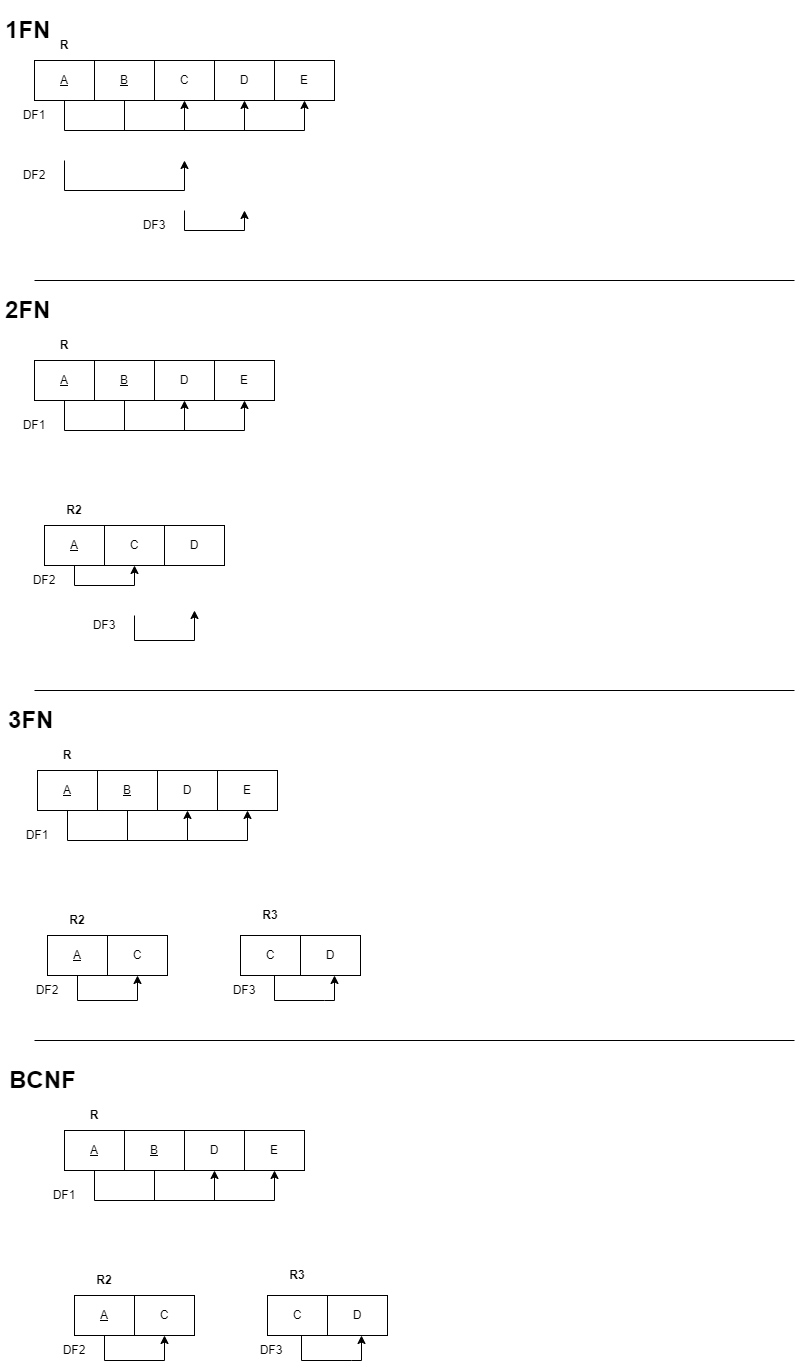

The diagram above was exported from draw.io. Its source (the exported page's mxGraphModel, read from the mxfile embedded in the PNG):
<mxGraphModel dx="1422" dy="762" grid="1" gridSize="10" guides="1" tooltips="1" connect="1" arrows="1" fold="1" page="1" pageScale="1" pageWidth="827" pageHeight="1169" math="0" shadow="0">
  <root>
    <mxCell id="0" />
    <mxCell id="1" parent="0" />
    <mxCell id="ddFyG5otOk4gVr9gfowb-1" value="&lt;u&gt;A&lt;/u&gt;" style="rounded=0;whiteSpace=wrap;html=1;" parent="1" vertex="1">
      <mxGeometry x="40" y="60" width="60" height="40" as="geometry" />
    </mxCell>
    <mxCell id="ddFyG5otOk4gVr9gfowb-4" value="&lt;b&gt;R&lt;/b&gt;" style="text;html=1;strokeColor=none;fillColor=none;align=center;verticalAlign=middle;whiteSpace=wrap;rounded=0;" parent="1" vertex="1">
      <mxGeometry x="40" y="30" width="60" height="30" as="geometry" />
    </mxCell>
    <mxCell id="ddFyG5otOk4gVr9gfowb-5" value="&lt;u&gt;B&lt;/u&gt;" style="rounded=0;whiteSpace=wrap;html=1;" parent="1" vertex="1">
      <mxGeometry x="100" y="60" width="60" height="40" as="geometry" />
    </mxCell>
    <mxCell id="ddFyG5otOk4gVr9gfowb-6" value="C" style="rounded=0;whiteSpace=wrap;html=1;" parent="1" vertex="1">
      <mxGeometry x="160" y="60" width="60" height="40" as="geometry" />
    </mxCell>
    <mxCell id="ddFyG5otOk4gVr9gfowb-7" value="D" style="rounded=0;whiteSpace=wrap;html=1;" parent="1" vertex="1">
      <mxGeometry x="220" y="60" width="60" height="40" as="geometry" />
    </mxCell>
    <mxCell id="ddFyG5otOk4gVr9gfowb-8" value="E" style="rounded=0;whiteSpace=wrap;html=1;" parent="1" vertex="1">
      <mxGeometry x="280" y="60" width="60" height="40" as="geometry" />
    </mxCell>
    <mxCell id="ddFyG5otOk4gVr9gfowb-9" value="" style="endArrow=classic;html=1;rounded=0;exitX=0.5;exitY=1;exitDx=0;exitDy=0;entryX=0.5;entryY=1;entryDx=0;entryDy=0;" parent="1" source="ddFyG5otOk4gVr9gfowb-1" target="ddFyG5otOk4gVr9gfowb-8" edge="1">
      <mxGeometry width="50" height="50" relative="1" as="geometry">
        <mxPoint x="80" y="200" as="sourcePoint" />
        <mxPoint x="130" y="150" as="targetPoint" />
        <Array as="points">
          <mxPoint x="70" y="130" />
          <mxPoint x="310" y="130" />
        </Array>
      </mxGeometry>
    </mxCell>
    <mxCell id="ddFyG5otOk4gVr9gfowb-10" value="" style="endArrow=none;html=1;rounded=0;" parent="1" edge="1">
      <mxGeometry width="50" height="50" relative="1" as="geometry">
        <mxPoint x="130" y="100" as="sourcePoint" />
        <mxPoint x="130" y="130" as="targetPoint" />
      </mxGeometry>
    </mxCell>
    <mxCell id="ddFyG5otOk4gVr9gfowb-11" value="" style="endArrow=classic;html=1;rounded=0;entryX=0.5;entryY=1;entryDx=0;entryDy=0;" parent="1" target="ddFyG5otOk4gVr9gfowb-6" edge="1">
      <mxGeometry width="50" height="50" relative="1" as="geometry">
        <mxPoint x="190" y="130" as="sourcePoint" />
        <mxPoint x="440" y="130" as="targetPoint" />
      </mxGeometry>
    </mxCell>
    <mxCell id="ddFyG5otOk4gVr9gfowb-12" value="" style="endArrow=classic;html=1;rounded=0;entryX=0.5;entryY=1;entryDx=0;entryDy=0;" parent="1" target="ddFyG5otOk4gVr9gfowb-7" edge="1">
      <mxGeometry width="50" height="50" relative="1" as="geometry">
        <mxPoint x="250" y="130" as="sourcePoint" />
        <mxPoint x="440" y="130" as="targetPoint" />
      </mxGeometry>
    </mxCell>
    <mxCell id="ddFyG5otOk4gVr9gfowb-13" value="DF1" style="text;html=1;strokeColor=none;fillColor=none;align=center;verticalAlign=middle;whiteSpace=wrap;rounded=0;" parent="1" vertex="1">
      <mxGeometry x="10" y="100" width="60" height="30" as="geometry" />
    </mxCell>
    <mxCell id="ddFyG5otOk4gVr9gfowb-14" value="" style="endArrow=classic;html=1;rounded=0;" parent="1" edge="1">
      <mxGeometry width="50" height="50" relative="1" as="geometry">
        <mxPoint x="70" y="160" as="sourcePoint" />
        <mxPoint x="190" y="160" as="targetPoint" />
        <Array as="points">
          <mxPoint x="70" y="190" />
          <mxPoint x="190" y="190" />
        </Array>
      </mxGeometry>
    </mxCell>
    <mxCell id="ddFyG5otOk4gVr9gfowb-15" value="DF2" style="text;html=1;strokeColor=none;fillColor=none;align=center;verticalAlign=middle;whiteSpace=wrap;rounded=0;" parent="1" vertex="1">
      <mxGeometry x="10" y="160" width="60" height="30" as="geometry" />
    </mxCell>
    <mxCell id="ddFyG5otOk4gVr9gfowb-16" value="" style="endArrow=classic;html=1;rounded=0;" parent="1" edge="1">
      <mxGeometry width="50" height="50" relative="1" as="geometry">
        <mxPoint x="190" y="210" as="sourcePoint" />
        <mxPoint x="250" y="210" as="targetPoint" />
        <Array as="points">
          <mxPoint x="190" y="230" />
          <mxPoint x="250" y="230" />
        </Array>
      </mxGeometry>
    </mxCell>
    <mxCell id="ddFyG5otOk4gVr9gfowb-17" value="DF3" style="text;html=1;strokeColor=none;fillColor=none;align=center;verticalAlign=middle;whiteSpace=wrap;rounded=0;" parent="1" vertex="1">
      <mxGeometry x="130" y="210" width="60" height="30" as="geometry" />
    </mxCell>
    <mxCell id="ddFyG5otOk4gVr9gfowb-18" value="" style="endArrow=none;html=1;rounded=0;" parent="1" edge="1">
      <mxGeometry width="50" height="50" relative="1" as="geometry">
        <mxPoint x="40" y="280" as="sourcePoint" />
        <mxPoint x="800" y="280" as="targetPoint" />
      </mxGeometry>
    </mxCell>
    <mxCell id="ddFyG5otOk4gVr9gfowb-19" value="&lt;u&gt;A&lt;/u&gt;" style="rounded=0;whiteSpace=wrap;html=1;" parent="1" vertex="1">
      <mxGeometry x="40" y="360" width="60" height="40" as="geometry" />
    </mxCell>
    <mxCell id="ddFyG5otOk4gVr9gfowb-20" value="&lt;u&gt;B&lt;/u&gt;" style="rounded=0;whiteSpace=wrap;html=1;" parent="1" vertex="1">
      <mxGeometry x="100" y="360" width="60" height="40" as="geometry" />
    </mxCell>
    <mxCell id="ddFyG5otOk4gVr9gfowb-21" value="D" style="rounded=0;whiteSpace=wrap;html=1;" parent="1" vertex="1">
      <mxGeometry x="160" y="360" width="60" height="40" as="geometry" />
    </mxCell>
    <mxCell id="ddFyG5otOk4gVr9gfowb-22" value="E" style="rounded=0;whiteSpace=wrap;html=1;" parent="1" vertex="1">
      <mxGeometry x="220" y="360" width="60" height="40" as="geometry" />
    </mxCell>
    <mxCell id="ddFyG5otOk4gVr9gfowb-23" value="&lt;b&gt;R&lt;/b&gt;" style="text;html=1;strokeColor=none;fillColor=none;align=center;verticalAlign=middle;whiteSpace=wrap;rounded=0;" parent="1" vertex="1">
      <mxGeometry x="40" y="330" width="60" height="30" as="geometry" />
    </mxCell>
    <mxCell id="ddFyG5otOk4gVr9gfowb-24" value="" style="endArrow=classic;html=1;rounded=0;exitX=0.5;exitY=1;exitDx=0;exitDy=0;entryX=0.5;entryY=1;entryDx=0;entryDy=0;" parent="1" source="ddFyG5otOk4gVr9gfowb-19" target="ddFyG5otOk4gVr9gfowb-22" edge="1">
      <mxGeometry width="50" height="50" relative="1" as="geometry">
        <mxPoint x="350" y="260" as="sourcePoint" />
        <mxPoint x="400" y="210" as="targetPoint" />
        <Array as="points">
          <mxPoint x="70" y="430" />
          <mxPoint x="250" y="430" />
        </Array>
      </mxGeometry>
    </mxCell>
    <mxCell id="ddFyG5otOk4gVr9gfowb-25" value="" style="endArrow=none;html=1;rounded=0;exitX=0.5;exitY=1;exitDx=0;exitDy=0;" parent="1" source="ddFyG5otOk4gVr9gfowb-20" edge="1">
      <mxGeometry width="50" height="50" relative="1" as="geometry">
        <mxPoint x="350" y="260" as="sourcePoint" />
        <mxPoint x="130" y="430" as="targetPoint" />
      </mxGeometry>
    </mxCell>
    <mxCell id="ddFyG5otOk4gVr9gfowb-26" value="" style="endArrow=classic;html=1;rounded=0;entryX=0.5;entryY=1;entryDx=0;entryDy=0;" parent="1" target="ddFyG5otOk4gVr9gfowb-21" edge="1">
      <mxGeometry width="50" height="50" relative="1" as="geometry">
        <mxPoint x="190" y="430" as="sourcePoint" />
        <mxPoint x="400" y="210" as="targetPoint" />
      </mxGeometry>
    </mxCell>
    <mxCell id="ddFyG5otOk4gVr9gfowb-27" value="C" style="rounded=0;whiteSpace=wrap;html=1;" parent="1" vertex="1">
      <mxGeometry x="110" y="525" width="60" height="40" as="geometry" />
    </mxCell>
    <mxCell id="ddFyG5otOk4gVr9gfowb-28" value="&lt;u&gt;A&lt;/u&gt;" style="rounded=0;whiteSpace=wrap;html=1;" parent="1" vertex="1">
      <mxGeometry x="50" y="525" width="60" height="40" as="geometry" />
    </mxCell>
    <mxCell id="ddFyG5otOk4gVr9gfowb-29" value="&lt;b&gt;R2&lt;/b&gt;" style="text;html=1;strokeColor=none;fillColor=none;align=center;verticalAlign=middle;whiteSpace=wrap;rounded=0;" parent="1" vertex="1">
      <mxGeometry x="50" y="495" width="60" height="30" as="geometry" />
    </mxCell>
    <mxCell id="ddFyG5otOk4gVr9gfowb-30" value="" style="endArrow=classic;html=1;rounded=0;exitX=0.5;exitY=1;exitDx=0;exitDy=0;entryX=0.5;entryY=1;entryDx=0;entryDy=0;" parent="1" source="ddFyG5otOk4gVr9gfowb-28" target="ddFyG5otOk4gVr9gfowb-27" edge="1">
      <mxGeometry width="50" height="50" relative="1" as="geometry">
        <mxPoint x="90" y="635" as="sourcePoint" />
        <mxPoint x="140" y="585" as="targetPoint" />
        <Array as="points">
          <mxPoint x="80" y="585" />
          <mxPoint x="140" y="585" />
        </Array>
      </mxGeometry>
    </mxCell>
    <mxCell id="ddFyG5otOk4gVr9gfowb-31" value="" style="endArrow=classic;html=1;rounded=0;" parent="1" edge="1">
      <mxGeometry width="50" height="50" relative="1" as="geometry">
        <mxPoint x="140" y="615" as="sourcePoint" />
        <mxPoint x="200" y="610" as="targetPoint" />
        <Array as="points">
          <mxPoint x="140" y="640" />
          <mxPoint x="200" y="640" />
        </Array>
      </mxGeometry>
    </mxCell>
    <mxCell id="ddFyG5otOk4gVr9gfowb-32" value="D" style="rounded=0;whiteSpace=wrap;html=1;" parent="1" vertex="1">
      <mxGeometry x="170" y="525" width="60" height="40" as="geometry" />
    </mxCell>
    <mxCell id="ddFyG5otOk4gVr9gfowb-33" value="DF2" style="text;html=1;strokeColor=none;fillColor=none;align=center;verticalAlign=middle;whiteSpace=wrap;rounded=0;" parent="1" vertex="1">
      <mxGeometry x="20" y="565" width="60" height="30" as="geometry" />
    </mxCell>
    <mxCell id="ddFyG5otOk4gVr9gfowb-34" value="DF3" style="text;html=1;strokeColor=none;fillColor=none;align=center;verticalAlign=middle;whiteSpace=wrap;rounded=0;" parent="1" vertex="1">
      <mxGeometry x="80" y="610" width="60" height="30" as="geometry" />
    </mxCell>
    <mxCell id="ddFyG5otOk4gVr9gfowb-35" value="DF1" style="text;html=1;strokeColor=none;fillColor=none;align=center;verticalAlign=middle;whiteSpace=wrap;rounded=0;" parent="1" vertex="1">
      <mxGeometry x="10" y="410" width="60" height="30" as="geometry" />
    </mxCell>
    <mxCell id="ddFyG5otOk4gVr9gfowb-37" value="" style="endArrow=none;html=1;rounded=0;" parent="1" edge="1">
      <mxGeometry width="50" height="50" relative="1" as="geometry">
        <mxPoint x="40" y="690" as="sourcePoint" />
        <mxPoint x="800" y="690" as="targetPoint" />
      </mxGeometry>
    </mxCell>
    <mxCell id="AlG7MND78kMXjNcz4e8m-1" value="&lt;h1&gt;1FN&lt;/h1&gt;" style="text;html=1;strokeColor=none;fillColor=none;spacing=5;spacingTop=-20;whiteSpace=wrap;overflow=hidden;rounded=0;" vertex="1" parent="1">
      <mxGeometry x="6" y="10" width="60" height="40" as="geometry" />
    </mxCell>
    <mxCell id="AlG7MND78kMXjNcz4e8m-2" value="&lt;h1&gt;2FN&lt;/h1&gt;" style="text;html=1;strokeColor=none;fillColor=none;spacing=5;spacingTop=-20;whiteSpace=wrap;overflow=hidden;rounded=0;" vertex="1" parent="1">
      <mxGeometry x="6" y="290" width="60" height="40" as="geometry" />
    </mxCell>
    <mxCell id="AlG7MND78kMXjNcz4e8m-3" value="&lt;u&gt;A&lt;/u&gt;" style="rounded=0;whiteSpace=wrap;html=1;" vertex="1" parent="1">
      <mxGeometry x="43" y="770" width="60" height="40" as="geometry" />
    </mxCell>
    <mxCell id="AlG7MND78kMXjNcz4e8m-4" value="&lt;u&gt;B&lt;/u&gt;" style="rounded=0;whiteSpace=wrap;html=1;" vertex="1" parent="1">
      <mxGeometry x="103" y="770" width="60" height="40" as="geometry" />
    </mxCell>
    <mxCell id="AlG7MND78kMXjNcz4e8m-5" value="D" style="rounded=0;whiteSpace=wrap;html=1;" vertex="1" parent="1">
      <mxGeometry x="163" y="770" width="60" height="40" as="geometry" />
    </mxCell>
    <mxCell id="AlG7MND78kMXjNcz4e8m-6" value="E" style="rounded=0;whiteSpace=wrap;html=1;" vertex="1" parent="1">
      <mxGeometry x="223" y="770" width="60" height="40" as="geometry" />
    </mxCell>
    <mxCell id="AlG7MND78kMXjNcz4e8m-7" value="&lt;b&gt;R&lt;/b&gt;" style="text;html=1;strokeColor=none;fillColor=none;align=center;verticalAlign=middle;whiteSpace=wrap;rounded=0;" vertex="1" parent="1">
      <mxGeometry x="43" y="740" width="60" height="30" as="geometry" />
    </mxCell>
    <mxCell id="AlG7MND78kMXjNcz4e8m-8" value="" style="endArrow=classic;html=1;rounded=0;exitX=0.5;exitY=1;exitDx=0;exitDy=0;entryX=0.5;entryY=1;entryDx=0;entryDy=0;" edge="1" parent="1" source="AlG7MND78kMXjNcz4e8m-3" target="AlG7MND78kMXjNcz4e8m-6">
      <mxGeometry width="50" height="50" relative="1" as="geometry">
        <mxPoint x="353" y="670" as="sourcePoint" />
        <mxPoint x="403" y="620" as="targetPoint" />
        <Array as="points">
          <mxPoint x="73" y="840" />
          <mxPoint x="253" y="840" />
        </Array>
      </mxGeometry>
    </mxCell>
    <mxCell id="AlG7MND78kMXjNcz4e8m-9" value="" style="endArrow=none;html=1;rounded=0;exitX=0.5;exitY=1;exitDx=0;exitDy=0;" edge="1" parent="1" source="AlG7MND78kMXjNcz4e8m-4">
      <mxGeometry width="50" height="50" relative="1" as="geometry">
        <mxPoint x="353" y="670" as="sourcePoint" />
        <mxPoint x="133" y="840" as="targetPoint" />
      </mxGeometry>
    </mxCell>
    <mxCell id="AlG7MND78kMXjNcz4e8m-10" value="" style="endArrow=classic;html=1;rounded=0;entryX=0.5;entryY=1;entryDx=0;entryDy=0;" edge="1" parent="1" target="AlG7MND78kMXjNcz4e8m-5">
      <mxGeometry width="50" height="50" relative="1" as="geometry">
        <mxPoint x="193" y="840" as="sourcePoint" />
        <mxPoint x="403" y="620" as="targetPoint" />
      </mxGeometry>
    </mxCell>
    <mxCell id="AlG7MND78kMXjNcz4e8m-11" value="C" style="rounded=0;whiteSpace=wrap;html=1;" vertex="1" parent="1">
      <mxGeometry x="113" y="935" width="60" height="40" as="geometry" />
    </mxCell>
    <mxCell id="AlG7MND78kMXjNcz4e8m-12" value="&lt;u&gt;A&lt;/u&gt;" style="rounded=0;whiteSpace=wrap;html=1;" vertex="1" parent="1">
      <mxGeometry x="53" y="935" width="60" height="40" as="geometry" />
    </mxCell>
    <mxCell id="AlG7MND78kMXjNcz4e8m-13" value="&lt;b&gt;R2&lt;/b&gt;" style="text;html=1;strokeColor=none;fillColor=none;align=center;verticalAlign=middle;whiteSpace=wrap;rounded=0;" vertex="1" parent="1">
      <mxGeometry x="53" y="905" width="60" height="30" as="geometry" />
    </mxCell>
    <mxCell id="AlG7MND78kMXjNcz4e8m-14" value="" style="endArrow=classic;html=1;rounded=0;exitX=0.5;exitY=1;exitDx=0;exitDy=0;entryX=0.5;entryY=1;entryDx=0;entryDy=0;" edge="1" parent="1" source="AlG7MND78kMXjNcz4e8m-12" target="AlG7MND78kMXjNcz4e8m-11">
      <mxGeometry width="50" height="50" relative="1" as="geometry">
        <mxPoint x="93" y="1045" as="sourcePoint" />
        <mxPoint x="143" y="995" as="targetPoint" />
        <Array as="points">
          <mxPoint x="83" y="1000" />
          <mxPoint x="143" y="1000" />
        </Array>
      </mxGeometry>
    </mxCell>
    <mxCell id="AlG7MND78kMXjNcz4e8m-15" value="" style="endArrow=classic;html=1;rounded=0;exitX=1;exitY=0;exitDx=0;exitDy=0;" edge="1" parent="1" source="AlG7MND78kMXjNcz4e8m-18">
      <mxGeometry width="50" height="50" relative="1" as="geometry">
        <mxPoint x="280" y="980" as="sourcePoint" />
        <mxPoint x="340" y="975" as="targetPoint" />
        <Array as="points">
          <mxPoint x="280" y="1000" />
          <mxPoint x="330" y="1000" />
          <mxPoint x="340" y="1000" />
        </Array>
      </mxGeometry>
    </mxCell>
    <mxCell id="AlG7MND78kMXjNcz4e8m-17" value="DF2" style="text;html=1;strokeColor=none;fillColor=none;align=center;verticalAlign=middle;whiteSpace=wrap;rounded=0;" vertex="1" parent="1">
      <mxGeometry x="23" y="975" width="60" height="30" as="geometry" />
    </mxCell>
    <mxCell id="AlG7MND78kMXjNcz4e8m-18" value="DF3" style="text;html=1;strokeColor=none;fillColor=none;align=center;verticalAlign=middle;whiteSpace=wrap;rounded=0;" vertex="1" parent="1">
      <mxGeometry x="220" y="975" width="60" height="30" as="geometry" />
    </mxCell>
    <mxCell id="AlG7MND78kMXjNcz4e8m-19" value="DF1" style="text;html=1;strokeColor=none;fillColor=none;align=center;verticalAlign=middle;whiteSpace=wrap;rounded=0;" vertex="1" parent="1">
      <mxGeometry x="13" y="820" width="60" height="30" as="geometry" />
    </mxCell>
    <mxCell id="AlG7MND78kMXjNcz4e8m-20" value="" style="endArrow=none;html=1;rounded=0;" edge="1" parent="1">
      <mxGeometry width="50" height="50" relative="1" as="geometry">
        <mxPoint x="40" y="1040" as="sourcePoint" />
        <mxPoint x="800" y="1040" as="targetPoint" />
      </mxGeometry>
    </mxCell>
    <mxCell id="AlG7MND78kMXjNcz4e8m-21" value="&lt;h1&gt;3FN&lt;/h1&gt;" style="text;html=1;strokeColor=none;fillColor=none;spacing=5;spacingTop=-20;whiteSpace=wrap;overflow=hidden;rounded=0;" vertex="1" parent="1">
      <mxGeometry x="9" y="700" width="60" height="40" as="geometry" />
    </mxCell>
    <mxCell id="AlG7MND78kMXjNcz4e8m-22" value="C" style="rounded=0;whiteSpace=wrap;html=1;" vertex="1" parent="1">
      <mxGeometry x="246" y="935" width="60" height="40" as="geometry" />
    </mxCell>
    <mxCell id="AlG7MND78kMXjNcz4e8m-23" value="D" style="rounded=0;whiteSpace=wrap;html=1;" vertex="1" parent="1">
      <mxGeometry x="306" y="935" width="60" height="40" as="geometry" />
    </mxCell>
    <mxCell id="AlG7MND78kMXjNcz4e8m-24" value="&lt;b&gt;R3&lt;/b&gt;" style="text;html=1;strokeColor=none;fillColor=none;align=center;verticalAlign=middle;whiteSpace=wrap;rounded=0;" vertex="1" parent="1">
      <mxGeometry x="246" y="900" width="60" height="30" as="geometry" />
    </mxCell>
    <mxCell id="AlG7MND78kMXjNcz4e8m-25" value="&lt;h1&gt;BCNF&lt;/h1&gt;" style="text;html=1;strokeColor=none;fillColor=none;spacing=5;spacingTop=-20;whiteSpace=wrap;overflow=hidden;rounded=0;" vertex="1" parent="1">
      <mxGeometry x="10" y="1060" width="74" height="40" as="geometry" />
    </mxCell>
    <mxCell id="AlG7MND78kMXjNcz4e8m-26" value="&lt;u&gt;A&lt;/u&gt;" style="rounded=0;whiteSpace=wrap;html=1;" vertex="1" parent="1">
      <mxGeometry x="70" y="1130" width="60" height="40" as="geometry" />
    </mxCell>
    <mxCell id="AlG7MND78kMXjNcz4e8m-27" value="&lt;u&gt;B&lt;/u&gt;" style="rounded=0;whiteSpace=wrap;html=1;" vertex="1" parent="1">
      <mxGeometry x="130" y="1130" width="60" height="40" as="geometry" />
    </mxCell>
    <mxCell id="AlG7MND78kMXjNcz4e8m-28" value="D" style="rounded=0;whiteSpace=wrap;html=1;" vertex="1" parent="1">
      <mxGeometry x="190" y="1130" width="60" height="40" as="geometry" />
    </mxCell>
    <mxCell id="AlG7MND78kMXjNcz4e8m-29" value="E" style="rounded=0;whiteSpace=wrap;html=1;" vertex="1" parent="1">
      <mxGeometry x="250" y="1130" width="60" height="40" as="geometry" />
    </mxCell>
    <mxCell id="AlG7MND78kMXjNcz4e8m-30" value="&lt;b&gt;R&lt;/b&gt;" style="text;html=1;strokeColor=none;fillColor=none;align=center;verticalAlign=middle;whiteSpace=wrap;rounded=0;" vertex="1" parent="1">
      <mxGeometry x="70" y="1100" width="60" height="30" as="geometry" />
    </mxCell>
    <mxCell id="AlG7MND78kMXjNcz4e8m-31" value="" style="endArrow=classic;html=1;rounded=0;exitX=0.5;exitY=1;exitDx=0;exitDy=0;entryX=0.5;entryY=1;entryDx=0;entryDy=0;" edge="1" parent="1" source="AlG7MND78kMXjNcz4e8m-26" target="AlG7MND78kMXjNcz4e8m-29">
      <mxGeometry width="50" height="50" relative="1" as="geometry">
        <mxPoint x="380" y="1030" as="sourcePoint" />
        <mxPoint x="430" y="980" as="targetPoint" />
        <Array as="points">
          <mxPoint x="100" y="1200" />
          <mxPoint x="280" y="1200" />
        </Array>
      </mxGeometry>
    </mxCell>
    <mxCell id="AlG7MND78kMXjNcz4e8m-32" value="" style="endArrow=none;html=1;rounded=0;exitX=0.5;exitY=1;exitDx=0;exitDy=0;" edge="1" parent="1" source="AlG7MND78kMXjNcz4e8m-27">
      <mxGeometry width="50" height="50" relative="1" as="geometry">
        <mxPoint x="380" y="1030" as="sourcePoint" />
        <mxPoint x="160" y="1200" as="targetPoint" />
      </mxGeometry>
    </mxCell>
    <mxCell id="AlG7MND78kMXjNcz4e8m-33" value="" style="endArrow=classic;html=1;rounded=0;entryX=0.5;entryY=1;entryDx=0;entryDy=0;" edge="1" parent="1" target="AlG7MND78kMXjNcz4e8m-28">
      <mxGeometry width="50" height="50" relative="1" as="geometry">
        <mxPoint x="220" y="1200" as="sourcePoint" />
        <mxPoint x="430" y="980" as="targetPoint" />
      </mxGeometry>
    </mxCell>
    <mxCell id="AlG7MND78kMXjNcz4e8m-34" value="C" style="rounded=0;whiteSpace=wrap;html=1;" vertex="1" parent="1">
      <mxGeometry x="140" y="1295" width="60" height="40" as="geometry" />
    </mxCell>
    <mxCell id="AlG7MND78kMXjNcz4e8m-35" value="&lt;u&gt;A&lt;/u&gt;" style="rounded=0;whiteSpace=wrap;html=1;" vertex="1" parent="1">
      <mxGeometry x="80" y="1295" width="60" height="40" as="geometry" />
    </mxCell>
    <mxCell id="AlG7MND78kMXjNcz4e8m-36" value="&lt;b&gt;R2&lt;/b&gt;" style="text;html=1;strokeColor=none;fillColor=none;align=center;verticalAlign=middle;whiteSpace=wrap;rounded=0;" vertex="1" parent="1">
      <mxGeometry x="80" y="1265" width="60" height="30" as="geometry" />
    </mxCell>
    <mxCell id="AlG7MND78kMXjNcz4e8m-37" value="" style="endArrow=classic;html=1;rounded=0;exitX=0.5;exitY=1;exitDx=0;exitDy=0;entryX=0.5;entryY=1;entryDx=0;entryDy=0;" edge="1" parent="1" source="AlG7MND78kMXjNcz4e8m-35" target="AlG7MND78kMXjNcz4e8m-34">
      <mxGeometry width="50" height="50" relative="1" as="geometry">
        <mxPoint x="120" y="1405" as="sourcePoint" />
        <mxPoint x="170" y="1355" as="targetPoint" />
        <Array as="points">
          <mxPoint x="110" y="1360" />
          <mxPoint x="170" y="1360" />
        </Array>
      </mxGeometry>
    </mxCell>
    <mxCell id="AlG7MND78kMXjNcz4e8m-38" value="" style="endArrow=classic;html=1;rounded=0;exitX=1;exitY=0;exitDx=0;exitDy=0;" edge="1" parent="1" source="AlG7MND78kMXjNcz4e8m-40">
      <mxGeometry width="50" height="50" relative="1" as="geometry">
        <mxPoint x="307" y="1340" as="sourcePoint" />
        <mxPoint x="367" y="1335" as="targetPoint" />
        <Array as="points">
          <mxPoint x="307" y="1360" />
          <mxPoint x="357" y="1360" />
          <mxPoint x="367" y="1360" />
        </Array>
      </mxGeometry>
    </mxCell>
    <mxCell id="AlG7MND78kMXjNcz4e8m-39" value="DF2" style="text;html=1;strokeColor=none;fillColor=none;align=center;verticalAlign=middle;whiteSpace=wrap;rounded=0;" vertex="1" parent="1">
      <mxGeometry x="50" y="1335" width="60" height="30" as="geometry" />
    </mxCell>
    <mxCell id="AlG7MND78kMXjNcz4e8m-40" value="DF3" style="text;html=1;strokeColor=none;fillColor=none;align=center;verticalAlign=middle;whiteSpace=wrap;rounded=0;" vertex="1" parent="1">
      <mxGeometry x="247" y="1335" width="60" height="30" as="geometry" />
    </mxCell>
    <mxCell id="AlG7MND78kMXjNcz4e8m-41" value="DF1" style="text;html=1;strokeColor=none;fillColor=none;align=center;verticalAlign=middle;whiteSpace=wrap;rounded=0;" vertex="1" parent="1">
      <mxGeometry x="40" y="1180" width="60" height="30" as="geometry" />
    </mxCell>
    <mxCell id="AlG7MND78kMXjNcz4e8m-42" value="C" style="rounded=0;whiteSpace=wrap;html=1;" vertex="1" parent="1">
      <mxGeometry x="273" y="1295" width="60" height="40" as="geometry" />
    </mxCell>
    <mxCell id="AlG7MND78kMXjNcz4e8m-43" value="D" style="rounded=0;whiteSpace=wrap;html=1;" vertex="1" parent="1">
      <mxGeometry x="333" y="1295" width="60" height="40" as="geometry" />
    </mxCell>
    <mxCell id="AlG7MND78kMXjNcz4e8m-44" value="&lt;b&gt;R3&lt;/b&gt;" style="text;html=1;strokeColor=none;fillColor=none;align=center;verticalAlign=middle;whiteSpace=wrap;rounded=0;" vertex="1" parent="1">
      <mxGeometry x="273" y="1260" width="60" height="30" as="geometry" />
    </mxCell>
  </root>
</mxGraphModel>